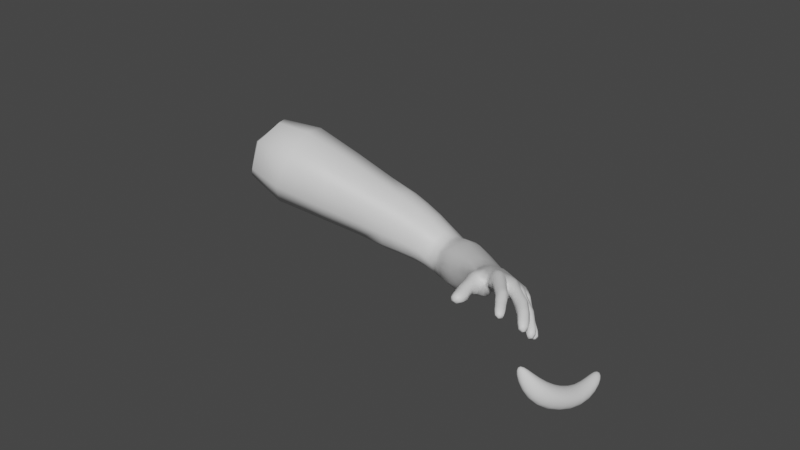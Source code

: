 # Source: FPS_Rig.blend  (saved by Blender 3.5.10; exported with 4.5.12 LTS)
import bpy
from mathutils import Matrix  # noqa: F401  (used for matrix-valued properties, if any)

bpy.ops.wm.read_factory_settings(use_empty=True)
scene = bpy.context.scene
scene.name = 'Scene'

# ---- collections
col_collection = bpy.data.collections.new('Collection'); scene.collection.children.link(col_collection)

# ---- materials (node trees are filled in below, after node groups)
mat_material = bpy.data.materials.new('Material')
mat_material.alpha_threshold = 0.0
mat_material.use_transparent_shadow = False
mat_material.roughness = 0.5
mat_material.line_color = (0.0, 0.0, 0.0, 1.0)

# ---- material node trees
mat_material.use_nodes = True; mat_material.node_tree.nodes.clear()
_N = mat_material.node_tree.nodes; _L = mat_material.node_tree.links
n0 = _N.new('ShaderNodeOutputMaterial'); n0.name = 'Material Output'; n0.location = (300, 300)
n1 = _N.new('ShaderNodeBsdfPrincipled'); n1.name = 'Principled BSDF'; n1.location = (10, 300)
n1.distribution = 'GGX'
n1.subsurface_method = 'RANDOM_WALK_SKIN'
n1.inputs[3].default_value = 1.45
n1.inputs[27].default_value = (0.0, 0.0, 0.0, 1.0)
n1.inputs[28].default_value = 1.0
_L.new(n1.outputs[0], n0.inputs[0])
n0.is_active_output = True

# ---- world
world_world = bpy.data.worlds.new('World'); scene.world = world_world
world_world.use_nodes = True; world_world.node_tree.nodes.clear()
_N = world_world.node_tree.nodes; _L = world_world.node_tree.links
n0 = _N.new('ShaderNodeOutputWorld'); n0.name = 'World Output'; n0.location = (300, 300)
n1 = _N.new('ShaderNodeBackground'); n1.name = 'Background'; n1.location = (10, 300)
n1.inputs[0].default_value = (0.05088, 0.05088, 0.05088, 1.0)
_L.new(n1.outputs[0], n0.inputs[0])
n0.is_active_output = True
world_world.color = (0.05088, 0.05088, 0.05088)
world_world.use_sun_shadow = False
world_world.sun_shadow_jitter_overblur = 0.0

# ---- meshes
me_arm = bpy.data.meshes.new('Arm')
me_arm.from_pydata([(1.258, 0.649, 0.9526), (1.285, 0.5225, -0.6321), (1.643, -1.432, 1.079), (1.936, -2.343, -0.3614), (-1.542, 1.498, 1.094), (-0.8604, -1.575, 0.9447), (-0.3765, -2.896, -1.161), (-1.566, 2.302, 0.2711), (0.8907, 2.692, -0.2337), (-0.4285, 2.858, -0.1227), (1.363, 3.229, 0.6916), (1.995, 4.177, -1.853), (2.245, 3.455, -2.434), (2.852, 3.563, -1.965), (2.538, 4.034, -1.495), (2.043, 2.584, -1.595), (2.661, 2.698, -1.413), (1.41, 2.866, -0.9243), (2.197, 3.375, -0.6132), (-0.3381, 1.554, -1.192), (1.555, 2.56, 0.3203), (-1.208, 3.025, -0.2641), (-1.313, 2.171, -0.3249), (1.093, 3.748, 0.3905), (0.3703, 4.014, -0.143), (-0.5045, 3.59, -0.2944), (-1.286, 3.181, 0.2145), (-0.662, 3.675, 0.6223), (0.2398, 4.087, 0.3973), (-2.172, 3.385, -0.2776), (-1.983, 3.103, -0.7097), (-1.636, 3.787, -0.1596), (-1.534, 3.612, -0.7337), (-1.889, 4.466, -0.1949), (-1.644, 4.348, -0.8827), (-1.342, 4.897, 0.05935), (-1.073, 4.795, -0.6285), (-1.176, 5.308, 0.2621), (-1.085, 4.745, -0.4867), (-0.5328, 5.492, 0.2027), (-0.2793, 5.082, -0.5466), (0.1497, 5.585, 0.1056), (0.1684, 5.205, -0.5846), (0.8458, 5.637, 0.06815), (0.9096, 5.252, -0.62), (-2.376, 3.884, -0.645), (-2.356, 3.637, -1.084), (-1.976, 4.181, -0.6148), (-1.743, 4.042, -1.191), (-2.038, 5.13, -0.6095), (-1.791, 4.812, -1.263), (-1.58, 5.475, -0.3429), (-1.304, 5.177, -0.9968), (-1.412, 5.921, -0.2274), (-1.104, 5.476, -0.8805), (-0.6964, 6.247, -0.226), (-0.5409, 5.761, -0.836), (0.04852, 6.114, -0.3637), (0.119, 5.782, -0.9253), (0.7892, 6.181, -0.3629), (0.8597, 5.849, -0.9245), (-3.045, 4.716, -1.394), (-2.634, 4.336, -1.902), (-2.509, 4.708, -1.049), (-1.955, 4.921, -1.653), (-2.49, 5.861, -1.182), (-2.232, 5.763, -1.954), (-1.859, 6.208, -1.015), (-1.601, 6.11, -1.787), (-1.677, 6.8, -0.9839), (-1.708, 6.515, -1.747), (-0.8666, 7.077, -1.065), (-0.8881, 6.812, -1.829), (-0.1114, 7.105, -1.153), (-0.09238, 6.575, -1.678), (0.689, 7.225, -1.193), (0.6318, 6.665, -1.717), (-0.6693, -6.837, -0.7353), (-0.4635, -6.737, 1.126), (2.902, -6.063, 1.192), (3.28, -5.875, -0.9639), (-0.0666, -9.443, -1.056), (0.2176, -9.483, 0.5208), (9.181, -13.72, -2.326), (9.256, -13.89, 2.963), (11.02, -7.832, 2.963), (10.94, -7.662, -2.326), (16.76, -16.7, -4.042), (16.76, -16.7, 4.042), (19.02, -8.942, 4.042), (19.02, -8.942, -4.042), (-1.386, 2.802, 0.6823), (0.479, 2.956, 0.8681), (-0.2876, 2.895, 0.7019), (-0.894, 2.738, 0.694), (0.2246, 1.555, 0.9978), (1.277, 2.725, -0.2042), (2.648, 3.065, -1.507), (2.12, 3.466, -0.8018), (1.071, 3.543, 0.6773), (-1.466, 2.694, 0.633), (0.4093, 1.542, -0.2531), (-0.09881, 3.228, -0.2657), (-2.164, 3.438, -0.2754), (-2.004, 3.088, -0.7127), (-1.706, 3.81, -0.1556), (-1.535, 3.68, -0.7542), (-2.376, 3.884, -0.645), (-2.356, 3.637, -1.084), (-1.976, 4.181, -0.6148), (-1.743, 4.042, -1.191), (-1.569, 2.435, -0.1525), (-1.83, 2.835, 0.05536), (-1.208, 2.882, 0.5599), (-1.185, 3.154, -0.3029), (-0.4003, 0.1363, -0.1706), (-1.889, 4.466, -0.1949), (-1.644, 4.348, -0.8827), (-1.342, 4.897, 0.05935), (-1.073, 4.795, -0.6285), (-1.783, 4.837, -1.229), (-1.332, 5.175, -0.9825), (-2.011, 5.131, -0.6238), (-1.587, 5.451, -0.377), (-1.151, 3.209, 0.3082), (-1.076, 3.045, -0.3062), (-0.7479, 3.55, 0.6867), (-0.7073, 3.967, -0.264), (-0.662, 3.675, 0.6223), (-0.7096, 3.967, -0.2228), (0.109, 3.89, 0.9076), (0.2159, 4.15, 0.0111), (-0.2793, 5.082, -0.5466), (-0.557, 5.592, 0.1884), (-1.023, 4.783, -0.4939), (-1.132, 5.175, 0.1908), (-1.387, 5.878, -0.2547), (-1.137, 5.463, -0.8129), (-0.719, 6.178, -0.2509), (-0.5046, 5.778, -0.7758), (0.1639, 5.807, -0.8864), (0.8058, 5.865, -0.8857), (0.1024, 6.098, -0.4024), (0.7443, 6.156, -0.4017), (0.1497, 5.585, 0.1056), (0.1684, 5.205, -0.5846), (0.8458, 5.637, 0.06815), (0.9096, 5.252, -0.62), (0.3503, 3.816, 0.7441), (1.311, 4.059, 0.03455), (0.2624, 4.314, -0.1279), (-0.729, 2.853, 0.803), (-0.6771, 2.951, 0.9808), (-0.07701, 3.111, 1.058), (-0.07701, 3.111, 1.058), (0.8781, 3.373, 0.9636), (0.8831, 3.274, 0.9922), (1.549, 0.6927, -1.069), (2.237, 1.823, -0.6179), (0.9677, 2.461, -1.047), (1.997, 2.787, 0.04748), (2.014, 2.457, -1.809), (1.3, 3.575, -1.639), (1.35, -0.03255, -0.004838), (2.375, 1.475, 0.153), (-1.223, -0.161, 0.1889), (0.81, -10.33, 0.5853), (4.074, -7.596, 1.778), (0.5836, -10.4, -1.236), (4.478, -7.455, -1.091), (0.9949, 3.029, -0.02126), (-1.395, 1.633, -0.1559), (-1.621, 2.527, 0.2564), (0.91, 3.509, -0.2399), (0.9686, 4.375, 0.4378), (1.175, 3.924, -0.201), (1.058, 3.431, 0.1798), (1.257, 3.751, -0.01355), (-0.42, 3.444, -0.3502), (-0.6965, 2.629, -0.3774), (0.3395, 3.193, -0.3114), (0.2602, 3.708, -0.2028), (-1.301, 2.669, -0.272), (-1.026, 2.523, -0.3131), (-0.3831, 2.139, -0.1043), (0.2311, 2.775, -0.1782), (-0.7394, 0.2332, 0.2553), (2.765, -4.474, -1.223), (-0.884, -5.329, -0.6728), (-0.4669, -5.395, 1.218), (2.468, -4.444, 1.35), (3.47, -11.6, 2.447), (3.395, -11.43, -1.665), (1.706, 1.492, -1.288), (1.617, 1.781, -1.398), (0.7992, 2.524, -0.9746), (-0.4758, 0.1116, -0.3042), (-0.2655, 1.339, -0.2248), (-0.02373, -0.353, -0.269), (-0.9922, 1.003, -0.1736), (-0.9624, 1.945, -0.3567), (-0.5963, -0.7194, 1.345), (-0.9392, 1.372, 0.8563), (3.064, -7.892, -1.708), (2.887, -7.096, 1.126), (1.661, -8.906, -1.427), (5.802, -12.52, 2.655), (5.727, -12.35, -1.931), (7.139, -7.767, 2.441), (6.641, -7.792, -1.733), (3.936, -9.443, -1.378), (0.3857, -2.525, -0.9429), (0.3911, -6.427, -2.42), (6.471, -10.14, 2.548), (0.0533, -4.758, -1.746), (1.549, -6.332, 2.024), (0.7967, -4.991, 1.496), (0.3911, -1.504, 1.012), (1.594, -8.64, 1.515), (3.772, -9.599, 2.112), (6.184, -10.07, -1.832)], [], [(97, 13, 14, 98), (11, 14, 13, 12), (195, 17, 15, 194), (160, 158, 16, 18), (162, 98, 14, 11), (117, 50, 52, 119), (147, 60, 59, 146), (119, 52, 51, 118), (146, 59, 57, 144), (43, 174, 149, 44), (130, 39, 37, 128, 154), (103, 29, 30, 104), (126, 35, 33, 124, 152), (105, 31, 29, 103), (144, 57, 58, 145), (124, 33, 34, 125), (104, 30, 32, 106), (125, 34, 36, 127), (106, 32, 31, 105), (129, 38, 40, 131), (127, 36, 35, 126), (29, 45, 46, 30), (116, 49, 50, 117), (132, 134, 54, 56), (32, 30, 46, 48), (145, 58, 60, 147), (135, 53, 54, 134), (31, 47, 45, 29), (133, 55, 53, 135), (31, 32, 48, 47), (133, 132, 56, 55), (118, 51, 49, 116), (137, 136, 69, 70), (141, 140, 74, 76), (108, 107, 61, 62), (121, 120, 66, 68), (74, 73, 75, 76), (70, 69, 71, 72), (66, 65, 67, 68), (62, 61, 63, 64), (107, 109, 63, 61), (136, 138, 71, 69), (109, 110, 64, 63), (138, 139, 72, 71), (110, 108, 62, 64), (139, 137, 70, 72), (120, 122, 65, 66), (140, 142, 73, 74), (122, 123, 67, 65), (142, 143, 75, 73), (123, 121, 68, 67), (143, 141, 76, 75), (174, 43, 41, 148, 155), (131, 40, 39, 130), (216, 189, 78, 215), (80, 79, 204, 203), (189, 188, 77, 78), (208, 213, 206, 84, 85), (215, 78, 82, 218), (78, 77, 81, 82), (83, 86, 90, 87), (206, 207, 83, 84), (207, 220, 209, 86, 83), (209, 208, 85, 86), (90, 89, 88, 87), (86, 85, 89, 90), (85, 84, 88, 89), (84, 83, 87, 88), (151, 152, 124, 26, 94), (156, 155, 148, 28, 92), (27, 126, 152, 151, 93), (94, 100, 7, 4), (148, 41, 42, 150), (128, 37, 38, 129), (16, 97, 98, 18), (181, 175, 173, 180), (114, 106, 105, 113), (111, 104, 106, 114), (113, 105, 103, 112, 91), (112, 103, 104, 111), (47, 48, 110, 109), (45, 47, 109, 107), (21, 114, 113, 26), (35, 118, 116, 33), (33, 116, 117, 34), (36, 119, 118, 35), (34, 117, 119, 36), (51, 52, 121, 123), (49, 51, 123, 122), (50, 49, 122, 120), (52, 50, 120, 121), (21, 125, 127, 25), (26, 124, 125, 21), (27, 128, 129, 25), (25, 129, 131, 24), (39, 40, 132, 133), (39, 133, 135, 37), (37, 135, 134, 38), (40, 38, 134, 132), (56, 54, 137, 139), (55, 56, 139, 138), (53, 55, 138, 136), (54, 53, 136, 137), (59, 60, 141, 143), (57, 59, 143, 142), (58, 57, 142, 140), (60, 58, 140, 141), (42, 145, 147, 44), (41, 144, 145, 42), (43, 146, 144, 41), (44, 147, 146, 43), (42, 44, 149, 150), (7, 100, 91, 112, 172), (27, 93, 153, 154, 128), (92, 28, 130, 154, 153), (20, 0, 163, 164), (94, 26, 113, 91, 100), (92, 153, 93, 95), (94, 4, 202, 95, 93, 151), (28, 148, 150, 24), (130, 28, 24, 131), (126, 27, 25, 127), (160, 20, 164, 158), (158, 164, 157, 193), (16, 15, 161, 97), (17, 18, 98, 162), (15, 17, 162, 161), (214, 211, 3, 187), (195, 160, 18, 17), (1, 3, 211, 198), (169, 167, 208, 209), (82, 81, 168, 166), (159, 19, 96, 170, 20, 160), (10, 156, 92, 95), (149, 174, 23, 175), (177, 8, 173), (99, 174, 155, 156, 10), (180, 173, 8, 185), (177, 99, 10, 176), (95, 0, 10), (170, 176, 10, 0, 20), (177, 23, 174, 99), (8, 177, 176, 170, 96), (178, 181, 180, 102), (25, 24, 181, 178), (175, 181, 24, 150, 149), (175, 23, 177, 173), (101, 9, 185, 8, 96), (197, 184, 9, 101), (179, 22, 182, 183), (102, 179, 183, 178), (21, 25, 178, 183), (112, 111, 182, 172), (172, 182, 22, 171, 7), (46, 45, 107, 108), (48, 46, 108, 110), (9, 184, 179, 102), (183, 182, 111, 114, 21), (102, 180, 185, 9), (212, 214, 187, 80), (5, 6, 188, 189), (81, 77, 212, 205), (205, 203, 169, 210), (166, 168, 192, 191), (219, 218, 166, 191), (1, 157, 164, 163), (158, 193, 194), (19, 159, 193, 157), (16, 158, 194, 15), (159, 160, 195), (159, 195, 194, 193), (97, 161, 12, 13), (161, 162, 11, 12), (1, 163, 2, 3), (198, 211, 6, 186), (217, 5, 189, 216), (199, 200, 184, 197), (101, 115, 197), (198, 186, 196, 115), (115, 196, 199, 197), (184, 200, 22, 179), (171, 22, 200), (165, 199, 196, 186), (0, 95, 202, 201), (6, 5, 201, 186), (0, 201, 5, 217), (1, 198, 19, 157), (198, 115, 101, 96, 19), (201, 202, 165, 186), (202, 4, 7, 171, 165), (165, 171, 200, 199), (218, 82, 166), (169, 203, 204, 167), (190, 216, 215, 79), (205, 212, 80, 203), (79, 215, 218, 204), (3, 2, 190, 187), (210, 169, 209, 220), (191, 192, 207, 206), (219, 191, 206, 213), (77, 188, 214, 212), (81, 205, 168), (167, 204, 218, 219), (188, 6, 211, 214), (187, 190, 79, 80), (2, 217, 216, 190), (168, 205, 210, 192), (192, 210, 220, 207), (163, 0, 217, 2), (167, 219, 213, 208)])
me_arm.polygons.foreach_set('use_smooth', [True] * 210)
_k = {(24, 150): 0.35261, (25, 129): 0.26198, (21, 125): 0.27469, (21, 114): 0.27469, (25, 127): 0.26198, (24, 131): 0.35261}
me_arm.attributes.new('crease_edge', 'FLOAT', 'EDGE').data.foreach_set('value', [_k.get((min(e.vertices), max(e.vertices)), 0.0) for e in me_arm.edges])
_uv = me_arm.uv_layers.new(name='UVMap')
_uv.uv.foreach_set('vector', [0.625, 0.5, 0.625, 0.5, 0.675, 0.5, 0.675, 0.5, 0.375, 0.45, 0.625, 0.45, 0.625, 0.5, 0.375, 0.5, 0.3243, 0.5, 0.325, 0.5, 0.375, 0.5, 0.3755, 0.5, 0.675, 0.5, 0.625, 0.5, 0.625, 0.5, 0.675, 0.5, 0.375, 0.45, 0.625, 0.45, 0.625, 0.45, 0.375, 0.45, 0.375, 0.3, 0.375, 0.3, 0.375, 0.35, 0.375, 0.35, 0.3709, 0.45, 0.375, 0.45, 0.625, 0.45, 0.625, 0.45, 0.375, 0.35, 0.375, 0.35, 0.625, 0.35, 0.625, 0.35, 0.625, 0.45, 0.625, 0.45, 0.625, 0.4, 0.625, 0.4, 0.625, 0.45, 0.625, 0.45, 0.3812, 0.4499, 0.375, 0.45, 0.625, 0.4, 0.625, 0.4, 0.625, 0.35, 0.625, 0.35, 0.625, 0.375, 0.625, 0.25, 0.625, 0.25, 0.375, 0.25, 0.375, 0.25, 0.625, 0.35, 0.625, 0.35, 0.625, 0.3, 0.625, 0.3, 0.625, 0.325, 0.625, 0.3, 0.625, 0.3, 0.625, 0.25, 0.625, 0.25, 0.625, 0.4, 0.625, 0.4, 0.375, 0.4, 0.375, 0.4, 0.625, 0.3, 0.625, 0.3, 0.375, 0.3, 0.375, 0.3, 0.375, 0.25, 0.375, 0.25, 0.375, 0.3, 0.375, 0.3, 0.375, 0.3, 0.375, 0.3, 0.375, 0.35, 0.375, 0.35, 0.375, 0.3, 0.375, 0.3, 0.625, 0.3, 0.625, 0.3, 0.375, 0.35, 0.375, 0.35, 0.375, 0.4, 0.375, 0.4, 0.375, 0.35, 0.375, 0.35, 0.625, 0.35, 0.625, 0.35, 0.625, 0.25, 0.625, 0.25, 0.375, 0.25, 0.375, 0.25, 0.625, 0.3, 0.625, 0.3, 0.375, 0.3, 0.375, 0.3, 0.375, 0.4, 0.3682, 0.35, 0.375, 0.35, 0.375, 0.4, 0.375, 0.3, 0.375, 0.25, 0.375, 0.25, 0.375, 0.3, 0.375, 0.4, 0.375, 0.4, 0.375, 0.45, 0.3709, 0.45, 0.625, 0.35, 0.625, 0.35, 0.375, 0.35, 0.3682, 0.35, 0.625, 0.3, 0.625, 0.3, 0.625, 0.25, 0.625, 0.25, 0.625, 0.4, 0.625, 0.4, 0.625, 0.35, 0.625, 0.35, 0.625, 0.3, 0.375, 0.3, 0.375, 0.3, 0.625, 0.3, 0.625, 0.4, 0.375, 0.4, 0.375, 0.4, 0.625, 0.4, 0.625, 0.35, 0.625, 0.35, 0.625, 0.3, 0.625, 0.3, 0.375, 0.35, 0.625, 0.35, 0.625, 0.35, 0.375, 0.35, 0.375, 0.45, 0.375, 0.4, 0.375, 0.4, 0.375, 0.45, 0.375, 0.25, 0.625, 0.25, 0.625, 0.25, 0.375, 0.25, 0.375, 0.35, 0.375, 0.3, 0.375, 0.3, 0.375, 0.35, 0.375, 0.4, 0.625, 0.4, 0.625, 0.45, 0.375, 0.45, 0.375, 0.35, 0.625, 0.35, 0.625, 0.4, 0.375, 0.4, 0.375, 0.3, 0.625, 0.3, 0.625, 0.35, 0.375, 0.35, 0.375, 0.25, 0.625, 0.25, 0.625, 0.3, 0.375, 0.3, 0.625, 0.25, 0.625, 0.3, 0.625, 0.3, 0.625, 0.25, 0.625, 0.35, 0.625, 0.4, 0.625, 0.4, 0.625, 0.35, 0.625, 0.3, 0.375, 0.3, 0.375, 0.3, 0.625, 0.3, 0.625, 0.4, 0.375, 0.4, 0.375, 0.4, 0.625, 0.4, 0.375, 0.3, 0.375, 0.25, 0.375, 0.25, 0.375, 0.3, 0.375, 0.4, 0.375, 0.35, 0.375, 0.35, 0.375, 0.4, 0.375, 0.3, 0.625, 0.3, 0.625, 0.3, 0.375, 0.3, 0.375, 0.4, 0.625, 0.4, 0.625, 0.4, 0.375, 0.4, 0.625, 0.3, 0.625, 0.35, 0.625, 0.35, 0.625, 0.3, 0.625, 0.4, 0.625, 0.45, 0.625, 0.45, 0.625, 0.4, 0.625, 0.35, 0.375, 0.35, 0.375, 0.35, 0.625, 0.35, 0.625, 0.45, 0.375, 0.45, 0.375, 0.45, 0.625, 0.45, 0.625, 0.45, 0.625, 0.45, 0.625, 0.4, 0.625, 0.4, 0.625, 0.425, 0.375, 0.4, 0.375, 0.4, 0.625, 0.4, 0.625, 0.4, 0.75, 0.7496, 0.875, 0.75, 0.875, 0.75, 0.75, 0.7499, 0.3756, 0.7458, 0.625, 0.7498, 0.75, 0.75, 0.25, 0.75, 0.625, 0.0, 0.3756, -0.003349, 0.3752, -0.0008874, 0.625, 0.0, 0.625, 0.75, 0.75, 0.75, 0.875, 0.75, 0.875, 0.75, 0.625, 0.75, 0.75, 0.7499, 0.875, 0.75, 0.875, 0.75, 0.8125, 0.75, 0.625, 0.0, 0.3752, -0.0008874, 0.375, 0.0, 0.625, 0.0, 0.125, 0.75, 0.375, 0.75, 0.375, 0.75, 0.125, 0.75, 0.625, 0.0, 0.375, 0.0, 0.375, 0.0, 0.625, 0.0, 0.125, 0.75, 0.25, 0.75, 0.375, 0.75, 0.375, 0.75, 0.125, 0.75, 0.375, 0.75, 0.625, 0.75, 0.625, 0.75, 0.375, 0.75, 0.375, 0.75, 0.625, 0.75, 0.625, 1.0, 0.375, 1.0, 0.375, 0.75, 0.625, 0.75, 0.625, 0.75, 0.375, 0.75, 0.625, 0.75, 0.875, 0.75, 0.875, 0.75, 0.625, 0.75, 0.625, 0.0, 0.375, 0.0, 0.375, 0.0, 0.625, 0.0, 0.625, 0.325, 0.625, 0.325, 0.625, 0.3, 0.825, 0.5, 0.8417, 0.5, 0.625, 0.425, 0.625, 0.425, 0.625, 0.4, 0.725, 0.5, 0.775, 0.5, 0.625, 0.35, 0.625, 0.35, 0.625, 0.325, 0.8, 0.5, 0.8083, 0.5, 0.8417, 0.5, 0.85, 0.5, 0.875, 0.5, 0.875, 0.5, 0.625, 0.4, 0.625, 0.4, 0.375, 0.4, 0.375, 0.4, 0.625, 0.35, 0.625, 0.35, 0.375, 0.35, 0.375, 0.35, 0.625, 0.5, 0.625, 0.5, 0.675, 0.5, 0.675, 0.5, 0.3278, 0.4827, 0.4307, 0.4654, 0.4063, 0.4708, 0.3157, 0.4854, 0.375, 0.3, 0.375, 0.3, 0.625, 0.3, 0.625, 0.3, 0.375, 0.25, 0.375, 0.25, 0.375, 0.3, 0.375, 0.3, 0.625, 0.3, 0.625, 0.3, 0.625, 0.25, 0.625, 0.25, 0.625, 0.275, 0.625, 0.25, 0.625, 0.25, 0.375, 0.25, 0.375, 0.25, 0.625, 0.3, 0.375, 0.3, 0.375, 0.3, 0.625, 0.3, 0.625, 0.25, 0.625, 0.3, 0.625, 0.3, 0.625, 0.25, 0.375, 0.3, 0.375, 0.3, 0.625, 0.3, 0.625, 0.3, 0.625, 0.35, 0.625, 0.35, 0.625, 0.3, 0.625, 0.3, 0.625, 0.3, 0.625, 0.3, 0.375, 0.3, 0.375, 0.3, 0.375, 0.35, 0.375, 0.35, 0.625, 0.35, 0.625, 0.35, 0.375, 0.3, 0.375, 0.3, 0.375, 0.35, 0.375, 0.35, 0.625, 0.35, 0.375, 0.35, 0.375, 0.35, 0.625, 0.35, 0.625, 0.3, 0.625, 0.35, 0.625, 0.35, 0.625, 0.3, 0.375, 0.3, 0.625, 0.3, 0.625, 0.3, 0.375, 0.3, 0.375, 0.35, 0.375, 0.3, 0.375, 0.3, 0.375, 0.35, 0.375, 0.3, 0.375, 0.3, 0.375, 0.35, 0.375, 0.35, 0.625, 0.3, 0.625, 0.3, 0.375, 0.3, 0.375, 0.3, 0.625, 0.35, 0.625, 0.35, 0.375, 0.35, 0.375, 0.35, 0.375, 0.35, 0.375, 0.35, 0.375, 0.4, 0.375, 0.4, 0.625, 0.4, 0.375, 0.4, 0.375, 0.4, 0.625, 0.4, 0.625, 0.4, 0.625, 0.4, 0.625, 0.35, 0.625, 0.35, 0.625, 0.35, 0.625, 0.35, 0.3682, 0.35, 0.375, 0.35, 0.375, 0.4, 0.375, 0.35, 0.3682, 0.35, 0.375, 0.4, 0.375, 0.4, 0.375, 0.35, 0.375, 0.35, 0.375, 0.4, 0.625, 0.4, 0.375, 0.4, 0.375, 0.4, 0.625, 0.4, 0.625, 0.35, 0.625, 0.4, 0.625, 0.4, 0.625, 0.35, 0.375, 0.35, 0.625, 0.35, 0.625, 0.35, 0.375, 0.35, 0.625, 0.45, 0.375, 0.45, 0.375, 0.45, 0.625, 0.45, 0.625, 0.4, 0.625, 0.45, 0.625, 0.45, 0.625, 0.4, 0.375, 0.4, 0.625, 0.4, 0.625, 0.4, 0.375, 0.4, 0.375, 0.45, 0.375, 0.4, 0.375, 0.4, 0.375, 0.45, 0.375, 0.4, 0.375, 0.4, 0.3709, 0.45, 0.375, 0.45, 0.625, 0.4, 0.625, 0.4, 0.375, 0.4, 0.375, 0.4, 0.625, 0.45, 0.625, 0.45, 0.625, 0.4, 0.625, 0.4, 0.375, 0.45, 0.3709, 0.45, 0.625, 0.45, 0.625, 0.45, 0.375, 0.4, 0.375, 0.45, 0.3812, 0.4499, 0.375, 0.4, 0.875, 0.5, 0.625, 0.275, 0.625, 0.275, 0.625, 0.25, 0.75, 0.375, 0.775, 0.5, 0.8083, 0.5, 0.625, 0.375, 0.625, 0.375, 0.625, 0.35, 0.775, 0.5, 0.625, 0.4, 0.625, 0.4, 0.625, 0.375, 0.75, 0.5, 0.675, 0.5, 0.625, 0.5, 0.5, 0.5, 0.6247, 0.5, 0.8417, 0.5, 0.625, 0.3, 0.625, 0.3, 0.625, 0.275, 0.85, 0.5, 0.775, 0.5, 0.75, 0.5, 0.8083, 0.5, 0.75, 0.5, 0.8417, 0.5, 0.875, 0.5, 0.8125, 0.5, 0.75, 0.5, 0.8083, 0.5, 0.8, 0.5, 0.625, 0.4, 0.625, 0.4, 0.375, 0.4, 0.375, 0.4, 0.625, 0.4, 0.625, 0.4, 0.375, 0.4, 0.375, 0.4, 0.625, 0.35, 0.625, 0.35, 0.375, 0.35, 0.375, 0.35, 0.675, 0.5, 0.675, 0.5, 0.6247, 0.5, 0.625, 0.5, 0.625, 0.5, 0.6247, 0.5, 0.3756, 0.5, 0.3758, 0.5, 0.625, 0.5, 0.375, 0.5, 0.375, 0.5, 0.625, 0.5, 0.375, 0.45, 0.625, 0.45, 0.625, 0.45, 0.375, 0.45, 0.375, 0.5, 0.325, 0.5, 0.325, 0.5, 0.375, 0.5, 0.2511, 0.742, 0.2554, 0.711, 0.3859, 0.6719, 0.3772, 0.7341, 0.375, 0.45, 0.625, 0.45, 0.625, 0.45, 0.375, 0.45, 0.375, 0.5, 0.3859, 0.6719, 0.2554, 0.711, 0.2497, 0.625, 0.375, 0.75, 0.625, 0.75, 0.625, 0.75, 0.375, 0.75, 0.625, 0.0, 0.375, 0.0, 0.375, 0.0, 0.625, 0.0, 0.375, 0.45, 0.2898, 0.6102, 0.3812, 0.482, 0.625, 0.45, 0.625, 0.45, 0.625, 0.45, 0.675, 0.5, 0.7, 0.5, 0.775, 0.5, 0.75, 0.5, 0.3812, 0.4499, 0.625, 0.45, 0.375, 0.45, 0.355, 0.46, 0.5935, 0.45, 0.3063, 0.493, 0.4063, 0.4708, 0.625, 0.45, 0.625, 0.45, 0.625, 0.425, 0.7, 0.5, 0.625, 0.45, 0.3157, 0.4854, 0.4063, 0.4708, 0.3063, 0.493, 0.2657, 0.4965, 0.5935, 0.45, 0.625, 0.45, 0.675, 0.5, 0.65, 0.475, 0.75, 0.5, 0.625, 0.5, 0.675, 0.5, 0.625, 0.45, 0.65, 0.475, 0.675, 0.5, 0.625, 0.5, 0.675, 0.5, 0.5935, 0.45, 0.375, 0.45, 0.625, 0.45, 0.625, 0.45, 0.3063, 0.493, 0.5935, 0.45, 0.65, 0.475, 0.625, 0.45, 0.5084, 0.4456, 0.225, 0.5, 0.3278, 0.4827, 0.3157, 0.4854, 0.225, 0.5, 0.225, 0.5, 0.275, 0.5, 0.3278, 0.4827, 0.225, 0.5, 0.4307, 0.4654, 0.3278, 0.4827, 0.275, 0.5, 0.275, 0.5, 0.3812, 0.4499, 0.4551, 0.46, 0.375, 0.45, 0.5935, 0.45, 0.4063, 0.4708, 0.25, 0.5, 0.225, 0.5, 0.2657, 0.4965, 0.3063, 0.493, 0.3812, 0.482, 0.2986, 0.4028, 0.175, 0.5, 0.225, 0.5, 0.25, 0.5, 0.3105, 0.3819, 0.3961, 0.2638, 0.3855, 0.2569, 0.3079, 0.3802, 0.225, 0.5, 0.3105, 0.3819, 0.3079, 0.3802, 0.225, 0.5, 0.175, 0.5, 0.225, 0.5, 0.225, 0.5, 0.3079, 0.3802, 0.625, 0.25, 0.375, 0.25, 0.3855, 0.2569, 0.625, 0.25, 0.625, 0.25, 0.3855, 0.2569, 0.3961, 0.2638, 0.375, 0.25, 0.625, 0.25, 0.375, 0.25, 0.625, 0.25, 0.625, 0.25, 0.375, 0.25, 0.375, 0.3, 0.375, 0.25, 0.375, 0.25, 0.375, 0.3, 0.225, 0.5, 0.175, 0.5, 0.1711, 0.5, 0.225, 0.5, 0.3079, 0.3802, 0.3855, 0.2569, 0.375, 0.25, 0.375, 0.3, 0.3053, 0.3785, 0.225, 0.5, 0.3157, 0.4854, 0.2657, 0.4965, 0.225, 0.5, 0.2503, 0.7479, 0.2511, 0.742, 0.3772, 0.7341, 0.3756, 0.7458, 0.625, 0.0, 0.3781, -0.01644, 0.3756, -0.003349, 0.625, 0.0, 0.125, 0.75, 0.125, 0.75, 0.2503, 0.7479, 0.1875, 0.75, 0.1875, 0.75, 0.25, 0.75, 0.375, 0.75, 0.25, 0.75, 0.625, 0.0, 0.375, 0.0, 0.375, 0.0, 0.625, 0.0, 0.75, 0.75, 0.8125, 0.75, 0.875, 0.75, 0.875, 0.75, 0.375, 0.5, 0.3756, 0.5, 0.6247, 0.5, 0.5, 0.5, 0.625, 0.5, 0.3758, 0.5, 0.3755, 0.5, 0.2898, 0.6102, 0.325, 0.5, 0.3758, 0.5, 0.3756, 0.5, 0.625, 0.5, 0.625, 0.5, 0.3755, 0.5, 0.375, 0.5, 0.375, 0.45, 0.625, 0.45, 0.375, 0.45, 0.325, 0.5, 0.3243, 0.5, 0.3755, 0.5, 0.3758, 0.5, 0.625, 0.5, 0.375, 0.5, 0.375, 0.5, 0.625, 0.5, 0.375, 0.5, 0.325, 0.5, 0.325, 0.5, 0.375, 0.5, 0.375, 0.5, 0.5, 0.5, 0.625, 0.7462, 0.3859, 0.6719, 0.2497, 0.625, 0.2554, 0.711, 0.1249, 0.75, 0.1243, 0.75, 0.75, 0.7481, 0.875, 0.75, 0.875, 0.75, 0.75, 0.7496, 0.3362, 0.3277, 0.1402, 0.5, 0.175, 0.5, 0.2986, 0.4028, 0.25, 0.5, 0.25, 0.75, 0.2986, 0.4028, 0.2497, 0.625, 0.1243, 0.75, 0.1872, 0.75, 0.25, 0.75, 0.25, 0.75, 0.3201, 0.3341, 0.3362, 0.3277, 0.2986, 0.4028, 0.175, 0.5, 0.1402, 0.5, 0.1171, 0.5, 0.1711, 0.5, 0.125, 0.5, 0.1171, 0.5, 0.1402, 0.5, 0.375, 0.25, 0.3362, 0.3277, 0.3201, 0.3341, 0.3902, -0.08183, 0.625, 0.5, 0.75, 0.5, 0.8125, 0.5, 0.5076, 0.2091, 0.3781, -0.01644, 0.875, 0.75, 0.5076, 0.2091, 0.3902, -0.08183, 0.625, 0.5, 0.5076, 0.2091, 0.875, 0.75, 0.75, 0.7481, 0.375, 0.5, 0.2497, 0.625, 0.2898, 0.6102, 0.3756, 0.5, 0.2497, 0.625, 0.25, 0.75, 0.25, 0.5, 0.3812, 0.482, 0.2898, 0.6102, 0.5076, 0.2091, 0.8125, 0.5, 0.375, 0.25, 0.3902, -0.08183, 0.8125, 0.5, 0.625, 0.25, 0.625, 0.25, 0.375, 0.25, 0.375, 0.25, 0.375, 0.25, 0.125, 0.5, 0.1402, 0.5, 0.3362, 0.3277, 0.8125, 0.75, 0.875, 0.75, 0.875, 0.75, 0.375, 0.75, 0.25, 0.75, 0.75, 0.75, 0.625, 0.75, 0.625, 0.7492, 0.75, 0.7496, 0.75, 0.7499, 0.625, 0.7498, 0.1875, 0.75, 0.2503, 0.7479, 0.3756, 0.7458, 0.25, 0.75, 0.625, 0.7498, 0.75, 0.7499, 0.8125, 0.75, 0.75, 0.75, 0.3859, 0.6719, 0.625, 0.7462, 0.625, 0.7492, 0.3772, 0.7341, 0.25, 0.75, 0.375, 0.75, 0.375, 0.75, 0.25, 0.75, 0.625, 0.0, 0.375, 0.0, 0.375, 0.0, 0.625, 0.0, 0.75, 0.75, 0.875, 0.75, 0.875, 0.75, 0.75, 0.75, 0.125, 0.75, 0.125, 0.75, 0.2511, 0.742, 0.2503, 0.7479, 0.125, 0.75, 0.1875, 0.75, 0.125, 0.75, 0.625, 0.75, 0.75, 0.75, 0.8125, 0.75, 0.75, 0.75, 0.125, 0.75, 0.1249, 0.75, 0.2554, 0.711, 0.2511, 0.742, 0.3772, 0.7341, 0.625, 0.7492, 0.625, 0.7498, 0.3756, 0.7458, 0.625, 0.7462, 0.75, 0.7481, 0.75, 0.7496, 0.625, 0.7492, 0.125, 0.75, 0.1875, 0.75, 0.25, 0.75, 0.125, 0.75, 0.125, 0.75, 0.25, 0.75, 0.25, 0.75, 0.125, 0.75, 0.5, 0.5, 0.625, 0.5, 0.75, 0.7481, 0.625, 0.7462, 0.625, 0.75, 0.75, 0.75, 0.75, 0.75, 0.625, 0.75])
_ca = me_arm.color_attributes.new('Attribute', 'BYTE_COLOR', 'CORNER')
_ca.data.foreach_set('color', [1.0, 1.0, 1.0, 1.0, 1.0, 1.0, 1.0, 1.0, 1.0, 1.0, 1.0, 1.0, 1.0, 1.0, 1.0, 1.0, 1.0, 1.0, 1.0, 1.0, 1.0, 1.0, 1.0, 1.0, 1.0, 1.0, 1.0, 1.0, 1.0, 1.0, 1.0, 1.0, 1.0, 1.0, 1.0, 1.0, 1.0, 1.0, 1.0, 1.0, 1.0, 1.0, 1.0, 1.0, 1.0, 1.0, 1.0, 1.0, 1.0, 1.0, 1.0, 1.0, 1.0, 1.0, 1.0, 1.0, 1.0, 1.0, 1.0, 1.0, 1.0, 1.0, 1.0, 1.0, 1.0, 1.0, 1.0, 1.0, 1.0, 1.0, 1.0, 1.0, 1.0, 1.0, 1.0, 1.0, 1.0, 1.0, 1.0, 1.0, 1.0, 1.0, 1.0, 1.0, 1.0, 1.0, 1.0, 1.0, 1.0, 1.0, 1.0, 1.0, 1.0, 1.0, 1.0, 1.0, 1.0, 1.0, 1.0, 1.0, 1.0, 1.0, 1.0, 1.0, 1.0, 1.0, 1.0, 1.0, 1.0, 1.0, 1.0, 1.0, 1.0, 1.0, 1.0, 1.0, 1.0, 1.0, 1.0, 1.0, 1.0, 1.0, 1.0, 1.0, 1.0, 1.0, 1.0, 1.0, 1.0, 1.0, 1.0, 1.0, 1.0, 1.0, 1.0, 1.0, 1.0, 1.0, 1.0, 1.0, 1.0, 1.0, 1.0, 1.0, 1.0, 1.0, 1.0, 1.0, 1.0, 1.0, 1.0, 1.0, 1.0, 1.0, 1.0, 1.0, 1.0, 1.0, 1.0, 1.0, 1.0, 1.0, 1.0, 1.0, 1.0, 1.0, 1.0, 1.0, 1.0, 1.0, 1.0, 1.0, 1.0, 1.0, 1.0, 1.0, 1.0, 1.0, 1.0, 1.0, 1.0, 1.0, 1.0, 1.0, 1.0, 1.0, 1.0, 1.0, 1.0, 1.0, 1.0, 1.0, 1.0, 1.0, 1.0, 1.0, 1.0, 1.0, 1.0, 1.0, 1.0, 1.0, 1.0, 1.0, 1.0, 1.0, 1.0, 1.0, 1.0, 1.0, 1.0, 1.0, 1.0, 1.0, 1.0, 1.0, 1.0, 1.0, 1.0, 1.0, 1.0, 1.0, 1.0, 1.0, 1.0, 1.0, 1.0, 1.0, 1.0, 1.0, 1.0, 1.0, 1.0, 1.0, 1.0, 1.0, 1.0, 1.0, 1.0, 1.0, 1.0, 1.0, 1.0, 1.0, 1.0, 1.0, 1.0, 1.0, 1.0, 1.0, 1.0, 1.0, 1.0, 1.0, 1.0, 1.0, 1.0, 1.0, 1.0, 1.0, 1.0, 1.0, 1.0, 1.0, 1.0, 1.0, 1.0, 1.0, 1.0, 1.0, 1.0, 1.0, 1.0, 1.0, 1.0, 1.0, 1.0, 1.0, 1.0, 1.0, 1.0, 1.0, 1.0, 1.0, 1.0, 1.0, 1.0, 1.0, 1.0, 1.0, 1.0, 1.0, 1.0, 1.0, 1.0, 1.0, 1.0, 1.0, 1.0, 1.0, 1.0, 1.0, 1.0, 1.0, 1.0, 1.0, 1.0, 1.0, 1.0, 1.0, 1.0, 1.0, 1.0, 1.0, 1.0, 1.0, 1.0, 1.0, 1.0, 1.0, 1.0, 1.0, 1.0, 1.0, 1.0, 1.0, 1.0, 1.0, 1.0, 1.0, 1.0, 1.0, 1.0, 1.0, 1.0, 1.0, 1.0, 1.0, 1.0, 1.0, 1.0, 1.0, 1.0, 1.0, 1.0, 1.0, 1.0, 1.0, 1.0, 1.0, 1.0, 1.0, 1.0, 1.0, 1.0, 1.0, 1.0, 1.0, 1.0, 1.0, 1.0, 1.0, 1.0, 1.0, 1.0, 1.0, 1.0, 1.0, 1.0, 1.0, 1.0, 1.0, 1.0, 1.0, 1.0, 1.0, 1.0, 1.0, 1.0, 1.0, 1.0, 1.0, 1.0, 1.0, 1.0, 1.0, 1.0, 1.0, 1.0, 1.0, 1.0, 1.0, 1.0, 1.0, 1.0, 1.0, 1.0, 1.0, 1.0, 1.0, 1.0, 1.0, 1.0, 1.0, 1.0, 1.0, 1.0, 1.0, 1.0, 1.0, 1.0, 1.0, 1.0, 1.0, 1.0, 1.0, 1.0, 1.0, 1.0, 1.0, 1.0, 1.0, 1.0, 1.0, 1.0, 1.0, 1.0, 1.0, 1.0, 1.0, 1.0, 1.0, 1.0, 1.0, 1.0, 1.0, 1.0, 1.0, 1.0, 1.0, 1.0, 1.0, 1.0, 1.0, 1.0, 1.0, 1.0, 1.0, 1.0, 1.0, 1.0, 1.0, 1.0, 1.0, 1.0, 1.0, 1.0, 1.0, 1.0, 1.0, 1.0, 1.0, 1.0, 1.0, 1.0, 1.0, 1.0, 1.0, 1.0, 1.0, 1.0, 1.0, 1.0, 1.0, 1.0, 1.0, 1.0, 1.0, 1.0, 1.0, 1.0, 1.0, 1.0, 1.0, 1.0, 1.0, 1.0, 1.0, 1.0, 1.0, 1.0, 1.0, 1.0, 1.0, 1.0, 1.0, 1.0, 1.0, 1.0, 1.0, 1.0, 1.0, 1.0, 1.0, 1.0, 1.0, 1.0, 1.0, 1.0, 1.0, 1.0, 1.0, 1.0, 1.0, 1.0, 1.0, 1.0, 1.0, 1.0, 1.0, 1.0, 1.0, 1.0, 1.0, 1.0, 1.0, 1.0, 1.0, 1.0, 1.0, 1.0, 1.0, 1.0, 1.0, 1.0, 1.0, 1.0, 1.0, 1.0, 1.0, 1.0, 1.0, 1.0, 1.0, 1.0, 1.0, 1.0, 1.0, 1.0, 1.0, 1.0, 1.0, 1.0, 1.0, 1.0, 1.0, 1.0, 1.0, 1.0, 1.0, 1.0, 1.0, 1.0, 1.0, 1.0, 1.0, 1.0, 1.0, 1.0, 1.0, 1.0, 1.0, 1.0, 1.0, 1.0, 1.0, 1.0, 1.0, 1.0, 1.0, 1.0, 1.0, 1.0, 1.0, 1.0, 1.0, 1.0, 1.0, 1.0, 1.0, 1.0, 1.0, 1.0, 1.0, 1.0, 1.0, 1.0, 1.0, 1.0, 1.0, 1.0, 1.0, 1.0, 1.0, 1.0, 1.0, 1.0, 1.0, 1.0, 1.0, 1.0, 1.0, 1.0, 1.0, 1.0, 1.0, 1.0, 1.0, 1.0, 1.0, 1.0, 1.0, 1.0, 1.0, 1.0, 1.0, 1.0, 1.0, 1.0, 1.0, 1.0, 1.0, 1.0, 1.0, 1.0, 1.0, 1.0, 1.0, 1.0, 1.0, 1.0, 1.0, 1.0, 1.0, 1.0, 1.0, 1.0, 1.0, 1.0, 1.0, 1.0, 1.0, 1.0, 1.0, 1.0, 1.0, 1.0, 1.0, 1.0, 1.0, 1.0, 1.0, 1.0, 1.0, 1.0, 1.0, 1.0, 1.0, 1.0, 1.0, 1.0, 1.0, 1.0, 1.0, 1.0, 1.0, 1.0, 1.0, 1.0, 1.0, 1.0, 1.0, 1.0, 1.0, 1.0, 1.0, 1.0, 1.0, 1.0, 1.0, 1.0, 1.0, 1.0, 1.0, 1.0, 1.0, 1.0, 1.0, 1.0, 1.0, 1.0, 1.0, 1.0, 1.0, 1.0, 1.0, 1.0, 1.0, 1.0, 1.0, 1.0, 1.0, 1.0, 1.0, 1.0, 1.0, 1.0, 1.0, 1.0, 1.0, 1.0, 1.0, 1.0, 1.0, 1.0, 1.0, 1.0, 1.0, 1.0, 1.0, 1.0, 1.0, 1.0, 1.0, 1.0, 1.0, 1.0, 1.0, 1.0, 1.0, 1.0, 1.0, 1.0, 1.0, 1.0, 1.0, 1.0, 1.0, 1.0, 1.0, 1.0, 1.0, 1.0, 1.0, 1.0, 1.0, 1.0, 1.0, 1.0, 1.0, 1.0, 1.0, 1.0, 1.0, 1.0, 1.0, 1.0, 1.0, 1.0, 1.0, 1.0, 1.0, 1.0, 1.0, 1.0, 1.0, 1.0, 1.0, 1.0, 1.0, 1.0, 1.0, 1.0, 1.0, 1.0, 1.0, 1.0, 1.0, 1.0, 1.0, 1.0, 1.0, 1.0, 1.0, 1.0, 1.0, 1.0, 1.0, 1.0, 1.0, 1.0, 1.0, 1.0, 1.0, 1.0, 1.0, 1.0, 1.0, 1.0, 1.0, 1.0, 1.0, 1.0, 1.0, 1.0, 1.0, 1.0, 1.0, 1.0, 1.0, 1.0, 1.0, 1.0, 1.0, 1.0, 1.0, 1.0, 1.0, 1.0, 1.0, 1.0, 1.0, 1.0, 1.0, 1.0, 1.0, 1.0, 1.0, 1.0, 1.0, 1.0, 1.0, 1.0, 1.0, 1.0, 1.0, 1.0, 1.0, 1.0, 1.0, 1.0, 1.0, 1.0, 1.0, 1.0, 1.0, 1.0, 1.0, 1.0, 1.0, 1.0, 1.0, 1.0, 1.0, 1.0, 1.0, 1.0, 1.0, 1.0, 1.0, 1.0, 1.0, 1.0, 1.0, 1.0, 1.0, 1.0, 1.0, 1.0, 1.0, 1.0, 1.0, 1.0, 1.0, 1.0, 1.0, 1.0, 1.0, 1.0, 1.0, 1.0, 1.0, 1.0, 1.0, 1.0, 1.0, 1.0, 1.0, 1.0, 1.0, 1.0, 1.0, 1.0, 1.0, 1.0, 1.0, 1.0, 1.0, 1.0, 1.0, 1.0, 1.0, 1.0, 1.0, 1.0, 1.0, 1.0, 1.0, 1.0, 1.0, 1.0, 1.0, 1.0, 1.0, 1.0, 1.0, 1.0, 1.0, 1.0, 1.0, 1.0, 1.0, 1.0, 1.0, 1.0, 1.0, 1.0, 1.0, 1.0, 1.0, 1.0, 1.0, 1.0, 1.0, 1.0, 1.0, 1.0, 1.0, 1.0, 1.0, 1.0, 1.0, 1.0, 1.0, 1.0, 1.0, 1.0, 1.0, 1.0, 1.0, 1.0, 1.0, 1.0, 1.0, 1.0, 1.0, 1.0, 1.0, 1.0, 1.0, 1.0, 1.0, 1.0, 1.0, 1.0, 1.0, 1.0, 1.0, 1.0, 1.0, 1.0, 1.0, 1.0, 1.0, 1.0, 1.0, 1.0, 1.0, 1.0, 1.0, 1.0, 1.0, 1.0, 1.0, 1.0, 1.0, 1.0, 1.0, 1.0, 1.0, 1.0, 1.0, 1.0, 1.0, 1.0, 1.0, 1.0, 1.0, 1.0, 1.0, 1.0, 1.0, 1.0, 1.0, 1.0, 1.0, 1.0, 1.0, 1.0, 1.0, 1.0, 1.0, 1.0, 1.0, 1.0, 1.0, 1.0, 1.0, 1.0, 1.0, 1.0, 1.0, 1.0, 1.0, 1.0, 1.0, 1.0, 1.0, 1.0, 1.0, 1.0, 1.0, 1.0, 1.0, 1.0, 1.0, 1.0, 1.0, 1.0, 1.0, 1.0, 1.0, 1.0, 1.0, 1.0, 1.0, 1.0, 1.0, 1.0, 1.0, 1.0, 1.0, 1.0, 1.0, 1.0, 1.0, 1.0, 1.0, 1.0, 1.0, 1.0, 1.0, 1.0, 1.0, 1.0, 1.0, 1.0, 1.0, 1.0, 1.0, 1.0, 1.0, 1.0, 1.0, 1.0, 1.0, 1.0, 1.0, 1.0, 1.0, 1.0, 1.0, 1.0, 1.0, 1.0, 1.0, 1.0, 1.0, 1.0, 1.0, 1.0, 1.0, 1.0, 1.0, 1.0, 1.0, 1.0, 1.0, 1.0, 1.0, 1.0, 1.0, 1.0, 1.0, 1.0, 1.0, 1.0, 1.0, 1.0, 1.0, 1.0, 1.0, 1.0, 1.0, 1.0, 1.0, 1.0, 1.0, 1.0, 1.0, 1.0, 1.0, 1.0, 1.0, 1.0, 1.0, 1.0, 1.0, 1.0, 1.0, 1.0, 1.0, 1.0, 1.0, 1.0, 1.0, 1.0, 1.0, 1.0, 1.0, 1.0, 1.0, 1.0, 1.0, 1.0, 1.0, 1.0, 1.0, 1.0, 1.0, 1.0, 1.0, 1.0, 1.0, 1.0, 1.0, 1.0, 1.0, 1.0, 1.0, 1.0, 1.0, 1.0, 1.0, 1.0, 1.0, 1.0, 1.0, 1.0, 1.0, 1.0, 1.0, 1.0, 1.0, 1.0, 1.0, 1.0, 1.0, 1.0, 1.0, 1.0, 1.0, 1.0, 1.0, 1.0, 1.0, 1.0, 1.0, 1.0, 1.0, 1.0, 1.0, 1.0, 1.0, 1.0, 1.0, 1.0, 1.0, 1.0, 1.0, 1.0, 1.0, 1.0, 1.0, 1.0, 1.0, 1.0, 1.0, 1.0, 1.0, 1.0, 1.0, 1.0, 1.0, 1.0, 1.0, 1.0, 1.0, 1.0, 1.0, 1.0, 1.0, 1.0, 1.0, 1.0, 1.0, 1.0, 1.0, 1.0, 1.0, 1.0, 1.0, 1.0, 1.0, 1.0, 1.0, 1.0, 1.0, 1.0, 1.0, 1.0, 1.0, 1.0, 1.0, 1.0, 1.0, 1.0, 1.0, 1.0, 1.0, 1.0, 1.0, 1.0, 1.0, 1.0, 1.0, 1.0, 1.0, 1.0, 1.0, 1.0, 1.0, 1.0, 1.0, 1.0, 1.0, 1.0, 1.0, 1.0, 1.0, 1.0, 1.0, 1.0, 1.0, 1.0, 1.0, 1.0, 1.0, 1.0, 1.0, 1.0, 1.0, 1.0, 1.0, 1.0, 1.0, 1.0, 1.0, 1.0, 1.0, 1.0, 1.0, 1.0, 1.0, 1.0, 1.0, 1.0, 1.0, 1.0, 1.0, 1.0, 1.0, 1.0, 1.0, 1.0, 1.0, 1.0, 1.0, 1.0, 1.0, 1.0, 1.0, 1.0, 1.0, 1.0, 1.0, 1.0, 1.0, 1.0, 1.0, 1.0, 1.0, 1.0, 1.0, 1.0, 1.0, 1.0, 1.0, 1.0, 1.0, 1.0, 1.0, 1.0, 1.0, 1.0, 1.0, 1.0, 1.0, 1.0, 1.0, 1.0, 1.0, 1.0, 1.0, 1.0, 1.0, 1.0, 1.0, 1.0, 1.0, 1.0, 1.0, 1.0, 1.0, 1.0, 1.0, 1.0, 1.0, 1.0, 1.0, 1.0, 1.0, 1.0, 1.0, 1.0, 1.0, 1.0, 1.0, 1.0, 1.0, 1.0, 1.0, 1.0, 1.0, 1.0, 1.0, 1.0, 1.0, 1.0, 1.0, 1.0, 1.0, 1.0, 1.0, 1.0, 1.0, 1.0, 1.0, 1.0, 1.0, 1.0, 1.0, 1.0, 1.0, 1.0, 1.0, 1.0, 1.0, 1.0, 1.0, 1.0, 1.0, 1.0, 1.0, 1.0, 1.0, 1.0, 1.0, 1.0, 1.0, 1.0, 1.0, 1.0, 1.0, 1.0, 1.0, 1.0, 1.0, 1.0, 1.0, 1.0, 1.0, 1.0, 1.0, 1.0, 1.0, 1.0, 1.0, 1.0, 1.0, 1.0, 1.0, 1.0, 1.0, 1.0, 1.0, 1.0, 1.0, 1.0, 1.0, 1.0, 1.0, 1.0, 1.0, 1.0, 1.0, 1.0, 1.0, 1.0, 1.0, 1.0, 1.0, 1.0, 1.0, 1.0, 1.0, 1.0, 1.0, 1.0, 1.0, 1.0, 1.0, 1.0, 1.0, 1.0, 1.0, 1.0, 1.0, 1.0, 1.0, 1.0, 1.0, 1.0, 1.0, 1.0, 1.0, 1.0, 1.0, 1.0, 1.0, 1.0, 1.0, 1.0, 1.0, 1.0, 1.0, 1.0, 1.0, 1.0, 1.0, 1.0, 1.0, 1.0, 1.0, 1.0, 1.0, 1.0, 1.0, 1.0, 1.0, 1.0, 1.0, 1.0, 1.0, 1.0, 1.0, 1.0, 1.0, 1.0, 1.0, 1.0, 1.0, 1.0, 1.0, 1.0, 1.0, 1.0, 1.0, 1.0, 1.0, 1.0, 1.0, 1.0, 1.0, 1.0, 1.0, 1.0, 1.0, 1.0, 1.0, 1.0, 1.0, 1.0, 1.0, 1.0, 1.0, 1.0, 1.0, 1.0, 1.0, 1.0, 1.0, 1.0, 1.0, 1.0, 1.0, 1.0, 1.0, 1.0, 1.0, 1.0, 1.0, 1.0, 1.0, 1.0, 1.0, 1.0, 1.0, 1.0, 1.0, 1.0, 1.0, 1.0, 1.0, 1.0, 1.0, 1.0, 1.0, 1.0, 1.0, 1.0, 1.0, 1.0, 1.0, 1.0, 1.0, 1.0, 1.0, 1.0, 1.0, 1.0, 1.0, 1.0, 1.0, 1.0, 1.0, 1.0, 1.0, 1.0, 1.0, 1.0, 1.0, 1.0, 1.0, 1.0, 1.0, 1.0, 1.0, 1.0, 1.0, 1.0, 1.0, 1.0, 1.0, 1.0, 1.0, 1.0, 1.0, 1.0, 1.0, 1.0, 1.0, 1.0, 1.0, 1.0, 1.0, 1.0, 1.0, 1.0, 1.0, 1.0, 1.0, 1.0, 1.0, 1.0, 1.0, 1.0, 1.0, 1.0, 1.0, 1.0, 1.0, 1.0, 1.0, 1.0, 1.0, 1.0, 1.0, 1.0, 1.0, 1.0, 1.0, 1.0, 1.0, 1.0, 1.0, 1.0, 1.0, 1.0, 1.0, 1.0, 1.0, 1.0, 1.0, 1.0, 1.0, 1.0, 1.0, 1.0, 1.0, 1.0, 1.0, 1.0, 1.0, 1.0, 1.0, 1.0, 1.0, 1.0, 1.0, 1.0, 1.0, 1.0, 1.0, 1.0, 1.0, 1.0, 1.0, 1.0, 1.0, 1.0, 1.0, 1.0, 1.0, 1.0, 1.0, 1.0, 1.0, 1.0, 1.0, 1.0, 1.0, 1.0, 1.0, 1.0, 1.0, 1.0, 1.0, 1.0, 1.0, 1.0, 1.0, 1.0, 1.0, 1.0, 1.0, 1.0, 1.0, 1.0, 1.0, 1.0, 1.0, 1.0, 1.0, 1.0, 1.0, 1.0, 1.0, 1.0, 1.0, 1.0, 1.0, 1.0, 1.0, 1.0, 1.0, 1.0, 1.0, 1.0, 1.0, 1.0, 1.0, 1.0, 1.0, 1.0, 1.0, 1.0, 1.0, 1.0, 1.0, 1.0, 1.0, 1.0, 1.0, 1.0, 1.0, 1.0, 1.0, 1.0, 1.0, 1.0, 1.0, 1.0, 1.0, 1.0, 1.0, 1.0, 1.0, 1.0, 1.0, 1.0, 1.0, 1.0, 1.0, 1.0, 1.0, 1.0, 1.0, 1.0, 1.0, 1.0, 1.0, 1.0, 1.0, 1.0, 1.0, 1.0, 1.0, 1.0, 1.0, 1.0, 1.0, 1.0, 1.0, 1.0, 1.0, 1.0, 1.0, 1.0, 1.0, 1.0, 1.0, 1.0, 1.0, 1.0, 1.0, 1.0, 1.0, 1.0, 1.0, 1.0, 1.0, 1.0, 1.0, 1.0, 1.0, 1.0, 1.0, 1.0, 1.0, 1.0, 1.0, 1.0, 1.0, 1.0, 1.0, 1.0, 1.0, 1.0, 1.0, 1.0, 1.0, 1.0, 1.0, 1.0, 1.0, 1.0, 1.0, 1.0, 1.0, 1.0, 1.0, 1.0, 1.0, 1.0, 1.0, 1.0, 1.0, 1.0, 1.0, 1.0, 1.0, 1.0, 1.0, 1.0, 1.0, 1.0, 1.0, 1.0, 1.0, 1.0, 1.0, 1.0, 1.0, 1.0, 1.0, 1.0, 1.0, 1.0, 1.0, 1.0, 1.0, 1.0, 1.0, 1.0, 1.0, 1.0, 1.0, 1.0, 1.0, 1.0, 1.0, 1.0, 1.0, 1.0, 1.0, 1.0, 1.0, 1.0, 1.0, 1.0, 1.0, 1.0, 1.0, 1.0, 1.0, 1.0, 1.0, 1.0, 1.0, 1.0, 1.0, 1.0, 1.0, 1.0, 1.0, 1.0, 1.0, 1.0, 1.0, 1.0, 1.0, 1.0, 1.0, 1.0, 1.0, 1.0, 1.0, 1.0, 1.0, 1.0, 1.0, 1.0, 1.0, 1.0, 1.0, 1.0, 1.0, 1.0, 1.0, 1.0, 1.0, 1.0, 1.0, 1.0, 1.0, 1.0, 1.0, 1.0, 1.0, 1.0, 1.0, 1.0, 1.0, 1.0, 1.0, 1.0, 1.0, 1.0, 1.0, 1.0, 1.0, 1.0, 1.0, 1.0, 1.0, 1.0, 1.0, 1.0, 1.0, 1.0, 1.0, 1.0, 1.0, 1.0, 1.0, 1.0, 1.0, 1.0, 1.0, 1.0, 1.0, 1.0, 1.0, 1.0, 1.0, 1.0, 1.0, 1.0, 1.0, 1.0, 1.0, 1.0, 1.0, 1.0, 1.0, 1.0, 1.0, 1.0, 1.0, 1.0, 1.0, 1.0, 1.0, 1.0, 1.0, 1.0, 1.0, 1.0, 1.0, 1.0, 1.0, 1.0, 1.0, 1.0, 1.0, 1.0, 1.0, 1.0, 1.0, 1.0, 1.0, 1.0, 1.0, 1.0, 1.0, 1.0, 1.0, 1.0, 1.0, 1.0, 1.0, 1.0, 1.0, 1.0, 1.0, 1.0, 1.0, 1.0, 1.0, 1.0, 1.0, 1.0, 1.0, 1.0, 1.0, 1.0, 1.0, 1.0, 1.0, 1.0, 1.0, 1.0, 1.0, 1.0, 1.0, 1.0, 1.0, 1.0, 1.0, 1.0, 1.0, 1.0, 1.0, 1.0, 1.0, 1.0, 1.0, 1.0, 1.0, 1.0, 1.0, 1.0, 1.0, 1.0, 1.0, 1.0, 1.0, 1.0, 1.0, 1.0, 1.0, 1.0, 1.0, 1.0, 1.0, 1.0, 1.0, 1.0, 1.0, 1.0, 1.0, 1.0, 1.0, 1.0, 1.0, 1.0, 1.0, 1.0, 1.0, 1.0, 1.0, 1.0, 1.0, 1.0, 1.0, 1.0, 1.0, 1.0, 1.0, 1.0, 1.0, 1.0, 1.0, 1.0, 1.0, 1.0, 1.0, 1.0, 1.0, 1.0, 1.0, 1.0, 1.0, 1.0, 1.0, 1.0, 1.0, 1.0, 1.0, 1.0, 1.0, 1.0, 1.0, 1.0, 1.0, 1.0, 1.0, 1.0, 1.0, 1.0, 1.0, 1.0, 1.0, 1.0, 1.0, 1.0, 1.0, 1.0, 1.0, 1.0, 1.0, 1.0, 1.0, 1.0, 1.0, 1.0, 1.0, 1.0, 1.0, 1.0, 1.0, 1.0, 1.0, 1.0, 1.0, 1.0, 1.0, 1.0, 1.0, 1.0, 1.0, 1.0, 1.0, 1.0, 1.0, 1.0, 1.0, 1.0, 1.0, 1.0, 1.0, 1.0, 1.0, 1.0, 1.0, 1.0, 1.0, 1.0, 1.0, 1.0, 1.0, 1.0, 1.0, 1.0, 1.0, 1.0, 1.0, 1.0, 1.0, 1.0, 1.0, 1.0, 1.0, 1.0, 1.0, 1.0, 1.0, 1.0, 1.0, 1.0, 1.0, 1.0, 1.0, 1.0, 1.0, 1.0, 1.0, 1.0, 1.0, 1.0, 1.0, 1.0, 1.0, 1.0, 1.0, 1.0, 1.0, 1.0, 1.0, 1.0, 1.0, 1.0, 1.0, 1.0, 1.0, 1.0, 1.0, 1.0, 1.0, 1.0, 1.0, 1.0, 1.0, 1.0, 1.0, 1.0, 1.0, 1.0, 1.0, 1.0, 1.0, 1.0, 1.0, 1.0, 1.0, 1.0, 1.0, 1.0, 1.0, 1.0, 1.0, 1.0, 1.0, 1.0, 1.0, 1.0, 1.0, 1.0, 1.0, 1.0, 1.0, 1.0, 1.0, 1.0, 1.0, 1.0, 1.0, 1.0, 1.0, 1.0, 1.0, 1.0, 1.0, 1.0, 1.0, 1.0, 1.0, 1.0, 1.0, 1.0, 1.0, 1.0, 1.0, 1.0, 1.0, 1.0, 1.0, 1.0, 1.0, 1.0, 1.0, 1.0, 1.0, 1.0, 1.0, 1.0, 1.0, 1.0, 1.0, 1.0, 1.0, 1.0, 1.0, 1.0, 1.0, 1.0, 1.0, 1.0, 1.0, 1.0, 1.0, 1.0, 1.0, 1.0, 1.0, 1.0, 1.0, 1.0, 1.0, 1.0, 1.0, 1.0, 1.0, 1.0, 1.0, 1.0, 1.0, 1.0, 1.0, 1.0, 1.0, 1.0, 1.0, 1.0, 1.0, 1.0, 1.0, 1.0, 1.0, 1.0, 1.0, 1.0, 1.0, 1.0, 1.0, 1.0, 1.0, 1.0, 1.0, 1.0, 1.0, 1.0, 1.0, 1.0, 1.0, 1.0, 1.0, 1.0, 1.0, 1.0, 1.0, 1.0, 1.0, 1.0, 1.0, 1.0, 1.0, 1.0, 1.0, 1.0, 1.0, 1.0, 1.0, 1.0, 1.0, 1.0, 1.0, 1.0, 1.0, 1.0, 1.0, 1.0, 1.0, 1.0, 1.0, 1.0, 1.0, 1.0, 1.0, 1.0, 1.0, 1.0, 1.0, 1.0, 1.0, 1.0, 1.0, 1.0, 1.0, 1.0, 1.0, 1.0, 1.0, 1.0, 1.0, 1.0, 1.0, 1.0, 1.0, 1.0, 1.0, 1.0, 1.0, 1.0, 1.0, 1.0, 1.0, 1.0, 1.0, 1.0, 1.0, 1.0, 1.0, 1.0, 1.0, 1.0, 1.0, 1.0, 1.0, 1.0, 1.0, 1.0, 1.0, 1.0, 1.0, 1.0, 1.0, 1.0, 1.0, 1.0, 1.0, 1.0, 1.0, 1.0, 1.0, 1.0, 1.0, 1.0, 1.0, 1.0, 1.0, 1.0, 1.0, 1.0, 1.0, 1.0, 1.0, 1.0, 1.0, 1.0, 1.0, 1.0, 1.0, 1.0, 1.0, 1.0, 1.0, 1.0, 1.0, 1.0, 1.0, 1.0, 1.0, 1.0, 1.0, 1.0, 1.0, 1.0, 1.0, 1.0, 1.0, 1.0, 1.0, 1.0, 1.0, 1.0, 1.0, 1.0, 1.0, 1.0, 1.0, 1.0, 1.0, 1.0, 1.0, 1.0, 1.0, 1.0, 1.0, 1.0, 1.0, 1.0, 1.0, 1.0, 1.0, 1.0, 1.0, 1.0, 1.0, 1.0, 1.0, 1.0, 1.0, 1.0, 1.0, 1.0, 1.0, 1.0, 1.0, 1.0, 1.0, 1.0, 1.0, 1.0, 1.0, 1.0, 1.0, 1.0, 1.0, 1.0, 1.0, 1.0, 1.0, 1.0, 1.0, 1.0, 1.0, 1.0, 1.0, 1.0, 1.0, 1.0, 1.0, 1.0, 1.0, 1.0, 1.0, 1.0, 1.0, 1.0, 1.0, 1.0, 1.0, 1.0, 1.0, 1.0, 1.0, 1.0, 1.0, 1.0, 1.0, 1.0, 1.0, 1.0, 1.0, 1.0, 1.0, 1.0, 1.0, 1.0, 1.0, 1.0, 1.0, 1.0, 1.0, 1.0, 1.0, 1.0, 1.0, 1.0, 1.0, 1.0, 1.0, 1.0, 1.0, 1.0, 1.0, 1.0, 1.0, 1.0, 1.0, 1.0, 1.0, 1.0, 1.0, 1.0, 1.0, 1.0, 1.0, 1.0, 1.0, 1.0, 1.0, 1.0, 1.0, 1.0, 1.0, 1.0, 1.0, 1.0, 1.0, 1.0, 1.0, 1.0, 1.0, 1.0, 1.0, 1.0, 1.0, 1.0, 1.0, 1.0, 1.0, 1.0, 1.0, 1.0, 1.0, 1.0, 1.0, 1.0, 1.0, 1.0, 1.0, 1.0, 1.0, 1.0, 1.0, 1.0, 1.0, 1.0, 1.0, 1.0, 1.0, 1.0, 1.0, 1.0, 1.0, 1.0, 1.0, 1.0, 1.0, 1.0, 1.0, 1.0, 1.0, 1.0, 1.0, 1.0, 1.0, 1.0, 1.0, 1.0, 1.0, 1.0, 1.0, 1.0, 1.0, 1.0, 1.0, 1.0, 1.0, 1.0, 1.0, 1.0, 1.0, 1.0, 1.0, 1.0, 1.0, 1.0, 1.0, 1.0, 1.0, 1.0, 1.0, 1.0, 1.0, 1.0, 1.0, 1.0, 1.0, 1.0, 1.0, 1.0, 1.0, 1.0, 1.0, 1.0, 1.0, 1.0, 1.0, 1.0, 1.0, 1.0, 1.0, 1.0, 1.0, 1.0, 1.0, 1.0, 1.0, 1.0, 1.0, 1.0, 1.0, 1.0, 1.0, 1.0, 1.0, 1.0, 1.0, 1.0, 1.0, 1.0, 1.0, 1.0, 1.0, 1.0, 1.0, 1.0, 1.0, 1.0, 1.0, 1.0, 1.0, 1.0, 1.0, 1.0, 1.0, 1.0, 1.0, 1.0, 1.0, 1.0, 1.0, 1.0, 1.0, 1.0, 1.0, 1.0, 1.0, 1.0, 1.0, 1.0, 1.0, 1.0, 1.0, 1.0, 1.0, 1.0, 1.0, 1.0, 1.0, 1.0, 1.0, 1.0, 1.0, 1.0, 1.0, 1.0, 1.0, 1.0, 1.0, 1.0, 1.0, 1.0, 1.0, 1.0, 1.0, 1.0, 1.0, 1.0, 1.0, 1.0, 1.0, 1.0, 1.0, 1.0, 1.0, 1.0, 1.0, 1.0, 1.0, 1.0, 1.0, 1.0, 1.0, 1.0, 1.0, 1.0, 1.0, 1.0, 1.0, 1.0, 1.0, 1.0, 1.0, 1.0, 1.0, 1.0, 1.0, 1.0, 1.0, 1.0, 1.0, 1.0, 1.0, 1.0, 1.0, 1.0, 1.0, 1.0, 1.0, 1.0, 1.0, 1.0, 1.0, 1.0, 1.0, 1.0, 1.0, 1.0, 1.0, 1.0, 1.0, 1.0, 1.0, 1.0, 1.0, 1.0, 1.0, 1.0, 1.0, 1.0, 1.0, 1.0, 1.0, 1.0, 1.0, 1.0, 1.0, 1.0, 1.0, 1.0, 1.0, 1.0, 1.0, 1.0, 1.0, 1.0, 1.0, 1.0, 1.0, 1.0, 1.0, 1.0, 1.0, 1.0, 1.0, 1.0, 1.0, 1.0, 1.0, 1.0, 1.0, 1.0, 1.0, 1.0, 1.0, 1.0, 1.0, 1.0, 1.0, 1.0, 1.0, 1.0, 1.0, 1.0, 1.0, 1.0, 1.0, 1.0, 1.0, 1.0, 1.0, 1.0, 1.0, 1.0, 1.0, 1.0, 1.0, 1.0, 1.0, 1.0, 1.0, 1.0, 1.0, 1.0, 1.0, 1.0, 1.0, 1.0, 1.0, 1.0, 1.0, 1.0, 1.0, 1.0, 1.0, 1.0, 1.0, 1.0, 1.0, 1.0, 1.0, 1.0, 1.0, 1.0, 1.0, 1.0, 1.0, 1.0, 1.0, 1.0, 1.0, 1.0, 1.0, 1.0, 1.0, 1.0, 1.0, 1.0, 1.0, 1.0, 1.0, 1.0, 1.0, 1.0, 1.0, 1.0, 1.0, 1.0, 1.0, 1.0, 1.0, 1.0, 1.0, 1.0, 1.0, 1.0, 1.0, 1.0, 1.0, 1.0, 1.0, 1.0, 1.0, 1.0, 1.0, 1.0, 1.0, 1.0, 1.0, 1.0, 1.0, 1.0, 1.0, 1.0, 1.0, 1.0, 1.0, 1.0, 1.0, 1.0, 1.0, 1.0, 1.0, 1.0, 1.0, 1.0, 1.0, 1.0, 1.0, 1.0, 1.0, 1.0, 1.0, 1.0, 1.0, 1.0, 1.0, 1.0, 1.0, 1.0, 1.0, 1.0, 1.0, 1.0, 1.0, 1.0, 1.0, 1.0, 1.0, 1.0, 1.0, 1.0, 1.0, 1.0, 1.0, 1.0, 1.0, 1.0, 1.0, 1.0, 1.0, 1.0, 1.0, 1.0, 1.0, 1.0, 1.0, 1.0, 1.0, 1.0, 1.0, 1.0, 1.0, 1.0, 1.0, 1.0, 1.0, 1.0, 1.0, 1.0, 1.0, 1.0, 1.0, 1.0, 1.0, 1.0, 1.0, 1.0, 1.0, 1.0, 1.0, 1.0, 1.0, 1.0, 1.0, 1.0, 1.0, 1.0, 1.0, 1.0, 1.0, 1.0, 1.0, 1.0, 1.0, 1.0, 1.0, 1.0, 1.0, 1.0, 1.0, 1.0, 1.0, 1.0, 1.0, 1.0, 1.0, 1.0, 1.0, 1.0, 1.0, 1.0, 1.0, 1.0, 1.0, 1.0, 1.0, 1.0, 1.0, 1.0, 1.0, 1.0, 1.0, 1.0, 1.0, 1.0, 1.0, 1.0, 1.0, 1.0, 1.0, 1.0, 1.0, 1.0, 1.0, 1.0, 1.0, 1.0, 1.0, 1.0, 1.0, 1.0, 1.0, 1.0, 1.0, 1.0, 1.0, 1.0, 1.0, 1.0, 1.0, 1.0, 1.0, 1.0, 1.0, 1.0, 1.0, 1.0, 1.0, 1.0, 1.0, 1.0, 1.0, 1.0, 1.0, 1.0, 1.0, 1.0, 1.0, 1.0, 1.0, 1.0, 1.0, 1.0, 1.0, 1.0, 1.0, 1.0, 1.0, 1.0, 1.0, 1.0, 1.0, 1.0, 1.0, 1.0, 1.0, 1.0, 1.0, 1.0, 1.0, 1.0, 1.0, 1.0, 1.0, 1.0, 1.0, 1.0, 1.0, 1.0, 1.0, 1.0, 1.0, 1.0, 1.0, 1.0, 1.0, 1.0, 1.0, 1.0, 1.0, 1.0, 1.0, 1.0, 1.0, 1.0, 1.0, 1.0, 1.0, 1.0, 1.0, 1.0, 1.0, 1.0, 1.0, 1.0, 1.0, 1.0, 1.0, 1.0, 1.0, 1.0, 1.0, 1.0, 1.0, 1.0, 1.0, 1.0, 1.0, 1.0, 1.0, 1.0, 1.0, 1.0, 1.0, 1.0, 1.0, 1.0, 1.0, 1.0, 1.0, 1.0, 1.0, 1.0, 1.0, 1.0, 1.0, 1.0, 1.0, 1.0, 1.0, 1.0, 1.0, 1.0, 1.0, 1.0, 1.0, 1.0, 1.0, 1.0, 1.0, 1.0, 1.0, 1.0, 1.0, 1.0, 1.0, 1.0, 1.0, 1.0, 1.0, 1.0, 1.0, 1.0, 1.0, 1.0, 1.0, 1.0, 1.0, 1.0, 1.0, 1.0, 1.0, 1.0, 1.0, 1.0, 1.0, 1.0, 1.0, 1.0, 1.0, 1.0, 1.0, 1.0, 1.0, 1.0, 1.0, 1.0, 1.0, 1.0, 1.0, 1.0, 1.0, 1.0, 1.0, 1.0, 1.0, 1.0, 1.0, 1.0, 1.0, 1.0, 1.0, 1.0, 1.0, 1.0, 1.0, 1.0, 1.0, 1.0, 1.0, 1.0, 1.0, 1.0, 1.0, 1.0, 1.0, 1.0, 1.0, 1.0, 1.0, 1.0, 1.0, 1.0, 1.0, 1.0, 1.0, 1.0, 1.0, 1.0, 1.0, 1.0, 1.0, 1.0, 1.0, 1.0, 1.0, 1.0, 1.0, 1.0, 1.0, 1.0, 1.0, 1.0, 1.0, 1.0, 1.0, 1.0, 1.0, 1.0, 1.0, 1.0, 1.0, 1.0, 1.0, 1.0, 1.0, 1.0, 1.0, 1.0, 1.0, 1.0, 1.0, 1.0, 1.0, 1.0, 1.0, 1.0, 1.0, 1.0, 1.0, 1.0, 1.0, 1.0, 1.0, 1.0, 1.0, 1.0, 1.0, 1.0, 1.0, 1.0, 1.0, 1.0, 1.0, 1.0, 1.0, 1.0, 1.0, 1.0, 1.0, 1.0, 1.0, 1.0, 1.0, 1.0, 1.0, 1.0, 1.0, 1.0, 1.0, 1.0, 1.0, 1.0, 1.0, 1.0, 1.0, 1.0, 1.0, 1.0, 1.0, 1.0, 1.0, 1.0, 1.0, 1.0, 1.0, 1.0, 1.0, 1.0, 1.0, 1.0, 1.0, 1.0, 1.0, 1.0, 1.0, 1.0, 1.0, 1.0, 1.0, 1.0, 1.0, 1.0, 1.0, 1.0, 1.0])
me_arm.materials.append(mat_material)
me_arm.use_mirror_vertex_groups = False
me_arm.update()
me_banana = bpy.data.meshes.new('Banana')
me_banana.from_pydata([(-1.781, -1.898, -0.4457), (-1.004, -1.364, 1.318), (-2.835, -0.1989, -0.4966), (-2.057, 0.3358, 1.267), (2.012, -0.2544, -0.9264), (2.012, -0.2544, 0.6205), (2.012, 1.292, -0.9264), (2.012, 1.292, 0.6205), (-3.229, -1.974, 1.869), (-2.868, -2.557, 1.886), (-2.601, -2.373, 2.491), (-2.962, -1.791, 2.474), (4.498, 0.3047, 1.409), (4.498, 0.3047, 0.4428), (4.498, -0.6619, 0.4428), (4.498, -0.6619, 1.409)], [], [(1, 3, 11, 10), (2, 3, 7, 6), (7, 5, 15, 12), (4, 5, 1, 0), (2, 6, 4, 0), (7, 3, 1, 5), (9, 10, 11, 8), (2, 0, 9, 8), (3, 2, 8, 11), (0, 1, 10, 9), (13, 12, 15, 14), (6, 7, 12, 13), (5, 4, 14, 15), (4, 6, 13, 14)])
me_banana.polygons.foreach_set('use_smooth', [True] * 14)
_uv = me_banana.uv_layers.new(name='UVMap')
_uv.uv.foreach_set('vector', [0.875, 0.75, 0.875, 0.5, 0.875, 0.5, 0.875, 0.75, 0.375, 0.25, 0.625, 0.25, 0.625, 0.5, 0.375, 0.5, 0.625, 0.5, 0.625, 0.75, 0.625, 0.75, 0.625, 0.5, 0.375, 0.75, 0.625, 0.75, 0.625, 1.0, 0.375, 1.0, 0.125, 0.5, 0.375, 0.5, 0.375, 0.75, 0.125, 0.75, 0.625, 0.5, 0.875, 0.5, 0.875, 0.75, 0.625, 0.75, 0.375, 0.0, 0.625, 0.0, 0.625, 0.25, 0.375, 0.25, 0.125, 0.5, 0.125, 0.75, 0.125, 0.75, 0.125, 0.5, 0.625, 0.25, 0.375, 0.25, 0.375, 0.25, 0.625, 0.25, 0.375, 1.0, 0.625, 1.0, 0.625, 1.0, 0.375, 1.0, 0.375, 0.5, 0.625, 0.5, 0.625, 0.75, 0.375, 0.75, 0.375, 0.5, 0.625, 0.5, 0.625, 0.5, 0.375, 0.5, 0.625, 0.75, 0.375, 0.75, 0.375, 0.75, 0.625, 0.75, 0.375, 0.75, 0.375, 0.5, 0.375, 0.5, 0.375, 0.75])
me_banana.update()
arm_armature = bpy.data.armatures.new('Armature')  # bones are not reproduced

# ---- objects
ob_arm = bpy.data.objects.new('Arm', me_arm)
ob_armature = bpy.data.objects.new('Armature', arm_armature)
ob_reference_002 = bpy.data.objects.new('Reference.002', None)
ob_reference_001 = bpy.data.objects.new('Reference.001', None)
ob_reference = bpy.data.objects.new('Reference', None)
ob_banana = bpy.data.objects.new('Banana', me_banana)

# ---- transforms, parenting, visibility, modifiers, constraints
ob_arm.parent = ob_armature
ob_arm.matrix_parent_inverse = Matrix(((0.9878, 0.1557, 8.882e-16, -0.0), (-1.175e-08, 7.458e-08, -1.0, -0.0), (-0.1557, 0.9878, 7.55e-08, -0.0), (-0.0, -0.0, -0.0, 1.0)))
ob_arm.location = (0.4821, 0.2086, 0.0)
ob_arm.lock_rotations_4d = False
ob_arm.empty_display_type = 'ARROWS'
ob_arm.lineart.crease_threshold = 0.0
_vg = ob_arm.vertex_groups.new(name='Shoulder')
_vg.add([83, 84, 85, 86, 87, 88, 89, 90, 166, 167, 168, 169, 191, 192, 203, 205, 206, 207, 208, 209, 210, 213, 219, 220], 1.0, 'REPLACE')
_vg = ob_arm.vertex_groups.new(name='Forearm')
for _i, _w in zip([2, 3, 5, 6, 77, 78, 79, 80, 186, 187, 188, 189, 190, 196, 198, 201, 204, 211, 212, 214, 215, 216, 217, 218], [0.2342, 0.23, 0.2305, 0.2288, 0.1016, 0.08707, 0.1189, 0.1304, 0.9999, 0.001179, 0.00404, 2.572e-05, 0.01429, 0.4999, 0.4999, 0.4999, 0.0653, 0.2294, 0.116, 0.002609, 0.103, 0.007159, 0.2323, 0.03265]): _vg.add([_i], _w, 'REPLACE')
_vg = ob_arm.vertex_groups.new(name='ForearmMid')
for _i, _w in zip([2, 3, 5, 6, 77, 78, 79, 80, 187, 188, 189, 190, 204, 211, 212, 214, 215, 216, 217, 218], [0.6727, 0.6729, 0.6722, 0.6746, 0.6133, 0.6718, 0.6369, 0.6017, 0.9976, 0.9916, 0.9999, 0.9707, 0.07438, 0.6738, 0.6075, 0.9946, 0.6543, 0.9853, 0.6725, 0.03719]): _vg.add([_i], _w, 'REPLACE')
_vg = ob_arm.vertex_groups.new(name='Elbow')
for _i, _w in zip([2, 3, 5, 6, 77, 78, 79, 80, 81, 82, 186, 187, 188, 189, 190, 196, 198, 201, 204, 211, 212, 214, 215, 216, 217, 218], [0.01279, 0.0971, 0.09729, 0.09656, 0.2851, 0.2411, 0.2443, 0.2678, 1.0, 1.0, 3.581e-07, 0.001254, 0.004325, 2.739e-05, 0.01141, 1.791e-07, 1.791e-07, 1.791e-07, 0.9347, 0.09683, 0.2765, 0.00279, 0.2427, 0.005718, 0.05504, 0.9673]): _vg.add([_i], _w, 'REPLACE')
_vg = ob_arm.vertex_groups.new(name='Hand')
for _i, _w in zip([0, 1, 2, 3, 4, 7, 8, 9, 10, 19, 20, 21, 22, 23, 92, 93, 94, 95, 96, 99, 100, 101, 102, 115, 151, 153, 155, 156, 157, 158, 160, 163, 164, 165, 170, 171, 172, 173, 174, 175, 176, 177, 178, 179, 180, 181, 182, 183, 184, 185, 186, 190, 196, 197, 198, 199, 200, 201, 202, 216, 217], [1.0, 1.0, 0.08031, 0.0, 1.0, 1.0, 0.8803, 0.9977, 1.0, 0.0, 0.0, 0.05791, 0.2984, 2.057e-08, 1.0, 1.0, 1.0, 1.0, 1.0, 1.878e-05, 1.0, 1.0, 0.5446, 1.0, 1.0, 1.0, 0.0, 1.0, 0.0, 0.0, 0.0, 1.0, 0.0, 1.0, 1.0, 0.9884, 0.5, 0.2472, 9.388e-06, 8.781e-08, 1.0, 0.2395, 0.01321, 0.2774, 0.2804, 2.044e-05, 0.0002692, 1.526e-06, 0.9931, 0.939, 0.0001358, 0.003594, 0.5001, 1.0, 0.5001, 1.0, 0.9898, 0.5001, 1.0, 0.001797, 0.04015]): _vg.add([_i], _w, 'REPLACE')
_vg = ob_arm.vertex_groups.new(name='Finger.Pinky.A')
for _i, _w in zip([4, 9, 21, 22, 26, 91, 103, 104, 105, 106, 111, 112, 113, 114, 165, 171, 172, 179, 182, 183, 184, 200], [0.0, 0.0, 0.1067, 0.0006972, 0.4976, 1.0, 1.0, 1.0, 1.0, 1.0, 0.006673, 1.0, 1.0, 0.04766, 0.0, 0.01161, 0.5, 1.013e-05, 0.0002861, 1.209e-06, 0.005804, 0.00985]): _vg.add([_i], _w, 'REPLACE')
_vg = ob_arm.vertex_groups.new(name='Finger.Pinky.B')
_vg.add([29, 30, 31, 32, 45, 46, 47, 48], 1.0, 'REPLACE')
_vg = ob_arm.vertex_groups.new(name='Finger.Pinky.C')
_vg.add([61, 62, 63, 64, 107, 108, 109, 110], 1.0, 'REPLACE')
_vg = ob_arm.vertex_groups.new(name='Finger.Ring.A')
for _i, _w in zip([21, 22, 25, 26, 27, 33, 34, 35, 36, 102, 114, 124, 125, 126, 127, 152, 178, 179, 180, 181, 183], [0.1636, 0.0, 0.1374, 0.498, 0.5002, 1.0, 1.0, 1.0, 1.0, 0.01532, 6.44e-05, 1.0, 1.0, 1.0, 0.9998, 1.0, 0.0635, 0.02164, 0.00139, 1.374e-05, 8.292e-07]): _vg.add([_i], _w, 'REPLACE')
_vg = ob_arm.vertex_groups.new(name='Finger.Ring.B')
_vg.add([49, 50, 51, 52, 116, 117, 118, 119], 1.0, 'REPLACE')
_vg = ob_arm.vertex_groups.new(name='Finger.Ring.C')
_vg.add([65, 66, 67, 68, 120, 121, 122, 123], 1.0, 'REPLACE')
_vg = ob_arm.vertex_groups.new(name='Finger.Middle.A')
for _i, _w in zip([22, 24, 25, 27, 28, 37, 38, 39, 40, 102, 128, 129, 130, 131, 154, 178, 179, 180, 181, 183], [0.0, 0.2376, 0.1756, 0.4998, 0.5, 1.0, 1.0, 1.0, 1.0, 0.0003432, 1.0, 1.0, 1.0, 1.0, 1.0, 0.06098, 0.006206, 0.06987, 2.391e-05, 3.515e-07]): _vg.add([_i], _w, 'REPLACE')
_vg = ob_arm.vertex_groups.new(name='Finger.Middle.B')
_vg.add([53, 54, 55, 56, 132, 133, 134, 135], 1.0, 'REPLACE')
_vg = ob_arm.vertex_groups.new(name='Finger.Middle.C')
_vg.add([69, 70, 71, 72, 136, 137, 138, 139], 1.0, 'REPLACE')
_vg = ob_arm.vertex_groups.new(name='Finger.Pointer.A')
for _i, _w in zip([8, 23, 24, 28, 41, 42, 43, 44, 96, 99, 102, 131, 148, 149, 150, 155, 170, 173, 174, 175, 176, 177, 180, 181, 185], [0.001155, 0.0008329, 0.2376, 0.5, 1.0, 1.0, 1.0, 1.0, 0.0, 1.0, 0.0, 0.0, 1.0, 1.0, 1.0, 1.0, 0.0, 0.0, 1.0, 0.003871, 0.0, 0.003549, 0.002297, 1.658e-05, 0.0005774]): _vg.add([_i], _w, 'REPLACE')
_vg = ob_arm.vertex_groups.new(name='Finger.Pointer.B')
_vg.add([57, 58, 59, 60, 144, 145, 146, 147], 1.0, 'REPLACE')
_vg = ob_arm.vertex_groups.new(name='Finger.Pointer.C')
_vg.add([73, 74, 75, 76, 140, 141, 142, 143], 1.0, 'REPLACE')
_vg = ob_arm.vertex_groups.new(name='Thumb.A')
_vg.add([19, 20, 157, 159, 164, 193], 1.0, 'REPLACE')
_vg = ob_arm.vertex_groups.new(name='Thumb.B')
_vg.add([15, 16, 17, 18, 158, 160, 194, 195], 1.0, 'REPLACE')
_vg = ob_arm.vertex_groups.new(name='Thumb.C')
_vg.add([11, 12, 13, 14, 97, 98, 161, 162], 1.0, 'REPLACE')
_vg = ob_arm.vertex_groups.new(name='Palm.Fold.A')
for _i, _w in zip([8, 9, 21, 22, 23, 24, 25, 102, 171, 172, 173, 175, 177, 178, 179, 180, 181, 183, 184, 185, 200], [0.1185, 0.002284, 0.0, 0.0, 0.9992, 0.5248, 0.3748, 0.4396, 0.0, 0.0, 0.7528, 0.9961, 0.7569, 0.3246, 1.877e-10, 0.6445, 0.9999, 3.596e-10, 0.001142, 0.06041, 0.0003461]): _vg.add([_i], _w, 'REPLACE')
_vg = ob_arm.vertex_groups.new(name='Palm.Fold.B')
for _i, _w in zip([21, 22, 24, 25, 26, 91, 94, 102, 113, 124, 172, 178, 179, 180, 181, 182, 183], [0.6718, 0.7009, 0.0, 0.3122, 0.004352, 0.0, 0.0, 6.024e-05, 0.0, 0.0, 0.4151, 0.5377, 0.6947, 0.001564, 1.317e-07, 0.9994, 1.0]): _vg.add([_i], _w, 'REPLACE')
_m = ob_arm.modifiers.new('Subdivision.001', 'SUBSURF')
_m.levels = 3
_m.render_levels = 1
_m = ob_arm.modifiers.new('Armature', 'ARMATURE')
_m.object = ob_armature
ob_armature.location = (-7.024, -2.025, -4.364)
ob_armature.rotation_euler = (5.111, -0.5778, -2.457)
ob_reference_002.location = (0.2776, 0.8165, -3.203)
ob_reference_002.rotation_euler = (0.0, -0.0, 0.4973)
ob_reference_002.empty_display_type = 'IMAGE'
ob_reference_002.empty_display_size = 11.05
ob_reference_002.empty_image_offset = (-0.2262, -0.2262)
ob_reference_001.location = (6.023, -7.396, -3.551)
ob_reference_001.rotation_euler = (0.002994, -0.0003211, 3.248)
ob_reference_001.scale = (1.178, 1.178, 1.178)
ob_reference_001.empty_display_type = 'IMAGE'
ob_reference_001.empty_display_size = 17.56
ob_reference_001.empty_image_offset = (-0.06102, -0.8576)
ob_reference.location = (-6.934, 5.026, 13.92)
ob_reference.rotation_euler = (1.571, 0.4167, 1.571)
ob_reference.scale = (0.8741, 0.8741, 0.8741)
ob_reference.empty_display_type = 'IMAGE'
ob_reference.empty_display_size = 25.11
ob_reference.empty_image_offset = (-0.09955, -1.092)
ob_banana.parent = ob_armature
ob_banana.matrix_parent_inverse = Matrix(((0.9878, 0.1557, -8.882e-16, -0.0), (-1.175e-08, 7.458e-08, -1.0, -0.0), (-0.1557, 0.9878, 7.55e-08, -0.0), (-0.0, -0.0, -0.0, 1.0)))
ob_banana.location = (-7.024, -2.025, -4.364)
ob_banana.rotation_euler = (5.111, -0.5778, -2.457)
_m = ob_banana.modifiers.new('Subdivision', 'SUBSURF')
_m.levels = 3

# ---- collection membership
col_collection.objects.link(ob_arm)
col_collection.objects.link(ob_armature)
col_collection.objects.link(ob_reference_002)
col_collection.objects.link(ob_reference_001)
col_collection.objects.link(ob_reference)
col_collection.objects.link(ob_banana)

# ---- scene / render settings (as saved in the file)
scene.frame_start = 0; scene.frame_end = 20; scene.frame_set(16)
scene.render.engine = 'BLENDER_EEVEE_NEXT'
scene.cycles.sampling_pattern = 'TABULATED_SOBOL'
scene.view_settings.view_transform = 'Filmic'
bpy.context.view_layer.update()

# ---- added for rendering (the .blend has no active camera and no usable light): camera, sun
cam_auto = bpy.data.cameras.new('AutoCamera')
cam_auto.lens = 50.0
cam_auto.sensor_width = 36.0
cam_auto.clip_end = 1000.0
ob_auto_camera = bpy.data.objects.new('AutoCamera', cam_auto)
scene.collection.objects.link(ob_auto_camera)
ob_auto_camera.location = (24.9445, -49.9881, 29.2636)
ob_auto_camera.rotation_euler = (1.09748, -7.21219e-08, 0.694738)
scene.camera = ob_auto_camera
light_auto_sun = bpy.data.lights.new('AutoSun', 'SUN')
light_auto_sun.energy = 3.0
light_auto_sun.angle = 0.0523599
ob_auto_sun = bpy.data.objects.new('AutoSun', light_auto_sun)
scene.collection.objects.link(ob_auto_sun)
ob_auto_sun.rotation_euler = (0.872665, 0.174533, 0.523599)
bpy.context.view_layer.update()
